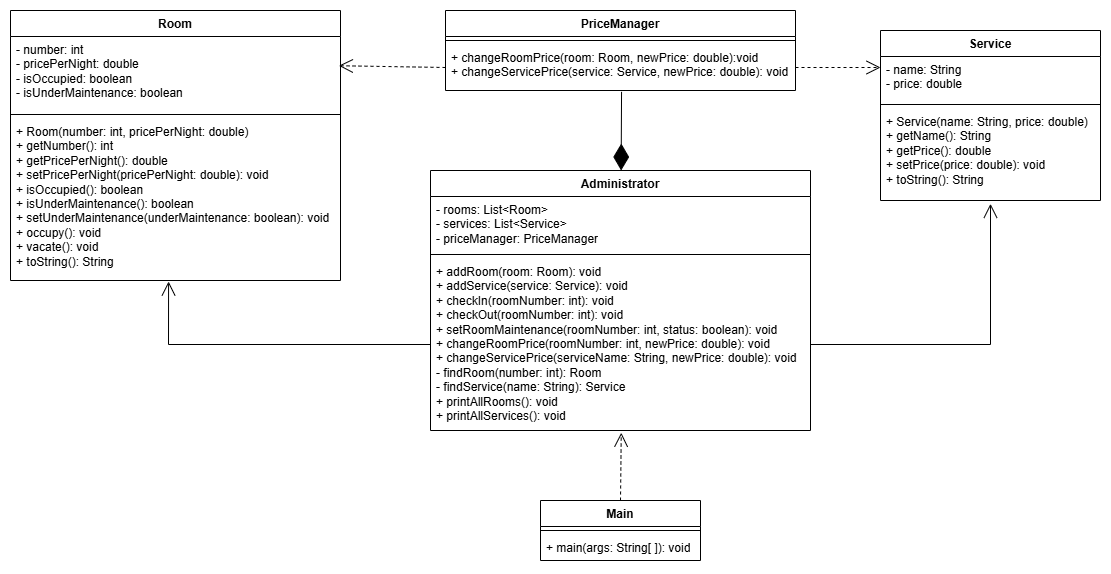

The diagram above was exported from draw.io. Its source (the exported page's mxGraphModel, read from the mxfile embedded in the PNG):
<mxGraphModel dx="1243" dy="680" grid="1" gridSize="10" guides="1" tooltips="1" connect="1" arrows="1" fold="1" page="1" pageScale="1" pageWidth="827" pageHeight="1169" math="0" shadow="0">
  <root>
    <mxCell id="0" />
    <mxCell id="1" parent="0" />
    <mxCell id="TscOdfNzysAHrZNxfLf2-1" value="Service" style="swimlane;fontStyle=1;align=center;verticalAlign=top;childLayout=stackLayout;horizontal=1;startSize=26;horizontalStack=0;resizeParent=1;resizeParentMax=0;resizeLast=0;collapsible=1;marginBottom=0;whiteSpace=wrap;html=1;" vertex="1" parent="1">
      <mxGeometry x="1010" y="140" width="220" height="170" as="geometry" />
    </mxCell>
    <mxCell id="TscOdfNzysAHrZNxfLf2-2" value="&lt;div&gt;- name: String&lt;/div&gt;&lt;div&gt;- price: double&lt;/div&gt;" style="text;strokeColor=none;fillColor=none;align=left;verticalAlign=top;spacingLeft=4;spacingRight=4;overflow=hidden;rotatable=0;points=[[0,0.5],[1,0.5]];portConstraint=eastwest;whiteSpace=wrap;html=1;" vertex="1" parent="TscOdfNzysAHrZNxfLf2-1">
      <mxGeometry y="26" width="220" height="44" as="geometry" />
    </mxCell>
    <mxCell id="TscOdfNzysAHrZNxfLf2-3" value="" style="line;strokeWidth=1;fillColor=none;align=left;verticalAlign=middle;spacingTop=-1;spacingLeft=3;spacingRight=3;rotatable=0;labelPosition=right;points=[];portConstraint=eastwest;strokeColor=inherit;" vertex="1" parent="TscOdfNzysAHrZNxfLf2-1">
      <mxGeometry y="70" width="220" height="8" as="geometry" />
    </mxCell>
    <mxCell id="TscOdfNzysAHrZNxfLf2-4" value="&lt;div&gt;+ Service(name:&amp;nbsp;&lt;span style=&quot;background-color: transparent; color: light-dark(rgb(0, 0, 0), rgb(255, 255, 255));&quot;&gt;String&lt;/span&gt;&lt;span style=&quot;background-color: transparent; color: light-dark(rgb(0, 0, 0), rgb(255, 255, 255));&quot;&gt;, price:&amp;nbsp;&lt;/span&gt;&lt;span style=&quot;background-color: transparent; color: light-dark(rgb(0, 0, 0), rgb(255, 255, 255));&quot;&gt;double&lt;/span&gt;&lt;span style=&quot;background-color: transparent; color: light-dark(rgb(0, 0, 0), rgb(255, 255, 255));&quot;&gt;)&lt;/span&gt;&lt;/div&gt;&lt;div&gt;+ getName():&amp;nbsp;&lt;span style=&quot;background-color: transparent; color: light-dark(rgb(0, 0, 0), rgb(255, 255, 255));&quot;&gt;String&lt;/span&gt;&lt;/div&gt;&lt;div&gt;+ getPrice():&amp;nbsp;&lt;span style=&quot;background-color: transparent; color: light-dark(rgb(0, 0, 0), rgb(255, 255, 255));&quot;&gt;double&lt;/span&gt;&lt;/div&gt;&lt;div&gt;+ setPrice(price: double): void&lt;/div&gt;&lt;div&gt;+ toString():&amp;nbsp;&lt;span style=&quot;background-color: transparent; color: light-dark(rgb(0, 0, 0), rgb(255, 255, 255));&quot;&gt;String&lt;/span&gt;&lt;/div&gt;" style="text;strokeColor=none;fillColor=none;align=left;verticalAlign=top;spacingLeft=4;spacingRight=4;overflow=hidden;rotatable=0;points=[[0,0.5],[1,0.5]];portConstraint=eastwest;whiteSpace=wrap;html=1;" vertex="1" parent="TscOdfNzysAHrZNxfLf2-1">
      <mxGeometry y="78" width="220" height="92" as="geometry" />
    </mxCell>
    <mxCell id="TscOdfNzysAHrZNxfLf2-5" value="Room" style="swimlane;fontStyle=1;align=center;verticalAlign=top;childLayout=stackLayout;horizontal=1;startSize=26;horizontalStack=0;resizeParent=1;resizeParentMax=0;resizeLast=0;collapsible=1;marginBottom=0;whiteSpace=wrap;html=1;" vertex="1" parent="1">
      <mxGeometry x="140" y="120" width="330" height="270" as="geometry" />
    </mxCell>
    <mxCell id="TscOdfNzysAHrZNxfLf2-6" value="&lt;div&gt;- number: int&lt;/div&gt;&lt;div&gt;- pricePerNight: double&lt;/div&gt;&lt;div&gt;- isOccupied: boolean&lt;/div&gt;&lt;div&gt;- isUnderMaintenance: boolean&lt;/div&gt;" style="text;strokeColor=none;fillColor=none;align=left;verticalAlign=top;spacingLeft=4;spacingRight=4;overflow=hidden;rotatable=0;points=[[0,0.5],[1,0.5]];portConstraint=eastwest;whiteSpace=wrap;html=1;" vertex="1" parent="TscOdfNzysAHrZNxfLf2-5">
      <mxGeometry y="26" width="330" height="74" as="geometry" />
    </mxCell>
    <mxCell id="TscOdfNzysAHrZNxfLf2-7" value="" style="line;strokeWidth=1;fillColor=none;align=left;verticalAlign=middle;spacingTop=-1;spacingLeft=3;spacingRight=3;rotatable=0;labelPosition=right;points=[];portConstraint=eastwest;strokeColor=inherit;" vertex="1" parent="TscOdfNzysAHrZNxfLf2-5">
      <mxGeometry y="100" width="330" height="8" as="geometry" />
    </mxCell>
    <mxCell id="TscOdfNzysAHrZNxfLf2-8" value="&lt;div&gt;+ Room(number: int,&amp;nbsp;&lt;span style=&quot;background-color: transparent; color: light-dark(rgb(0, 0, 0), rgb(255, 255, 255));&quot;&gt;pricePerNight:&amp;nbsp;&lt;/span&gt;&lt;span style=&quot;background-color: transparent; color: light-dark(rgb(0, 0, 0), rgb(255, 255, 255));&quot;&gt;double)&lt;/span&gt;&lt;/div&gt;&lt;div&gt;+ getNumber(): int&lt;/div&gt;&lt;div&gt;+ getPricePerNight(): double&lt;/div&gt;&lt;div&gt;+ setPricePerNight(pricePerNight: double): void&lt;/div&gt;&lt;div&gt;+ isOccupied():&amp;nbsp;&lt;span style=&quot;background-color: transparent; color: light-dark(rgb(0, 0, 0), rgb(255, 255, 255));&quot;&gt;boolean&lt;/span&gt;&lt;/div&gt;&lt;div&gt;+ isUnderMaintenance():&amp;nbsp;&lt;span style=&quot;background-color: transparent; color: light-dark(rgb(0, 0, 0), rgb(255, 255, 255));&quot;&gt;boolean&lt;/span&gt;&lt;/div&gt;&lt;div&gt;+ setUnderMaintenance(underMaintenance: boolean): void&lt;/div&gt;&lt;div&gt;+ occupy(): void&lt;/div&gt;&lt;div&gt;+ vacate(): void&lt;/div&gt;&lt;div&gt;+ toString(): String&lt;/div&gt;" style="text;strokeColor=none;fillColor=none;align=left;verticalAlign=top;spacingLeft=4;spacingRight=4;overflow=hidden;rotatable=0;points=[[0,0.5],[1,0.5]];portConstraint=eastwest;whiteSpace=wrap;html=1;" vertex="1" parent="TscOdfNzysAHrZNxfLf2-5">
      <mxGeometry y="108" width="330" height="162" as="geometry" />
    </mxCell>
    <mxCell id="TscOdfNzysAHrZNxfLf2-9" value="PriceManager" style="swimlane;fontStyle=1;align=center;verticalAlign=top;childLayout=stackLayout;horizontal=1;startSize=26;horizontalStack=0;resizeParent=1;resizeParentMax=0;resizeLast=0;collapsible=1;marginBottom=0;whiteSpace=wrap;html=1;" vertex="1" parent="1">
      <mxGeometry x="575" y="120" width="350" height="80" as="geometry" />
    </mxCell>
    <mxCell id="TscOdfNzysAHrZNxfLf2-11" value="" style="line;strokeWidth=1;fillColor=none;align=left;verticalAlign=middle;spacingTop=-1;spacingLeft=3;spacingRight=3;rotatable=0;labelPosition=right;points=[];portConstraint=eastwest;strokeColor=inherit;" vertex="1" parent="TscOdfNzysAHrZNxfLf2-9">
      <mxGeometry y="26" width="350" height="8" as="geometry" />
    </mxCell>
    <mxCell id="TscOdfNzysAHrZNxfLf2-12" value="&lt;div&gt;+ changeRoomPrice(room: Room, newPrice: double):&lt;span style=&quot;background-color: transparent; color: light-dark(rgb(0, 0, 0), rgb(255, 255, 255));&quot;&gt;void&lt;/span&gt;&lt;/div&gt;&lt;div&gt;+ changeServicePrice(service: Service, newPrice: double):&amp;nbsp;&lt;span style=&quot;background-color: transparent; color: light-dark(rgb(0, 0, 0), rgb(255, 255, 255));&quot;&gt;void&lt;/span&gt;&lt;/div&gt;" style="text;strokeColor=none;fillColor=none;align=left;verticalAlign=top;spacingLeft=4;spacingRight=4;overflow=hidden;rotatable=0;points=[[0,0.5],[1,0.5]];portConstraint=eastwest;whiteSpace=wrap;html=1;" vertex="1" parent="TscOdfNzysAHrZNxfLf2-9">
      <mxGeometry y="34" width="350" height="46" as="geometry" />
    </mxCell>
    <mxCell id="TscOdfNzysAHrZNxfLf2-13" value="Administrator" style="swimlane;fontStyle=1;align=center;verticalAlign=top;childLayout=stackLayout;horizontal=1;startSize=26;horizontalStack=0;resizeParent=1;resizeParentMax=0;resizeLast=0;collapsible=1;marginBottom=0;whiteSpace=wrap;html=1;" vertex="1" parent="1">
      <mxGeometry x="560" y="280" width="380" height="260" as="geometry" />
    </mxCell>
    <mxCell id="TscOdfNzysAHrZNxfLf2-14" value="&lt;div&gt;- rooms:&amp;nbsp;&lt;span style=&quot;background-color: transparent; color: light-dark(rgb(0, 0, 0), rgb(255, 255, 255));&quot;&gt;List&amp;lt;Room&amp;gt;&lt;/span&gt;&lt;/div&gt;&lt;div&gt;- services:&amp;nbsp;&lt;span style=&quot;background-color: transparent; color: light-dark(rgb(0, 0, 0), rgb(255, 255, 255));&quot;&gt;List&amp;lt;Service&amp;gt;&lt;/span&gt;&lt;span style=&quot;background-color: transparent; color: light-dark(rgb(0, 0, 0), rgb(255, 255, 255));&quot;&gt;&amp;nbsp;&lt;/span&gt;&lt;/div&gt;&lt;div&gt;- priceManager:&amp;nbsp;&lt;span style=&quot;background-color: transparent; color: light-dark(rgb(0, 0, 0), rgb(255, 255, 255));&quot;&gt;PriceManager&lt;/span&gt;&lt;/div&gt;" style="text;strokeColor=none;fillColor=none;align=left;verticalAlign=top;spacingLeft=4;spacingRight=4;overflow=hidden;rotatable=0;points=[[0,0.5],[1,0.5]];portConstraint=eastwest;whiteSpace=wrap;html=1;" vertex="1" parent="TscOdfNzysAHrZNxfLf2-13">
      <mxGeometry y="26" width="380" height="54" as="geometry" />
    </mxCell>
    <mxCell id="TscOdfNzysAHrZNxfLf2-15" value="" style="line;strokeWidth=1;fillColor=none;align=left;verticalAlign=middle;spacingTop=-1;spacingLeft=3;spacingRight=3;rotatable=0;labelPosition=right;points=[];portConstraint=eastwest;strokeColor=inherit;" vertex="1" parent="TscOdfNzysAHrZNxfLf2-13">
      <mxGeometry y="80" width="380" height="8" as="geometry" />
    </mxCell>
    <mxCell id="TscOdfNzysAHrZNxfLf2-16" value="&lt;div&gt;+ addRoom(room: Room):&amp;nbsp;&lt;span style=&quot;background-color: transparent; color: light-dark(rgb(0, 0, 0), rgb(255, 255, 255));&quot;&gt;void&lt;/span&gt;&lt;/div&gt;&lt;div&gt;+ addService(service: Service):&amp;nbsp;&lt;span style=&quot;background-color: transparent; color: light-dark(rgb(0, 0, 0), rgb(255, 255, 255));&quot;&gt;void&lt;/span&gt;&lt;/div&gt;&lt;div&gt;+ checkIn(roomNumber: int):&amp;nbsp;&lt;span style=&quot;background-color: transparent; color: light-dark(rgb(0, 0, 0), rgb(255, 255, 255));&quot;&gt;void&lt;/span&gt;&lt;/div&gt;&lt;div&gt;+ checkOut(roomNumber: int):&amp;nbsp;&lt;span style=&quot;background-color: transparent; color: light-dark(rgb(0, 0, 0), rgb(255, 255, 255));&quot;&gt;void&lt;/span&gt;&lt;/div&gt;&lt;div&gt;+ setRoomMaintenance(roomNumber: int, status: boolean):&amp;nbsp;&lt;span style=&quot;background-color: transparent; color: light-dark(rgb(0, 0, 0), rgb(255, 255, 255));&quot;&gt;void&lt;/span&gt;&lt;/div&gt;&lt;div&gt;+ changeRoomPrice(roomNumber: int, newPrice: double):&amp;nbsp;&lt;span style=&quot;background-color: transparent; color: light-dark(rgb(0, 0, 0), rgb(255, 255, 255));&quot;&gt;void&lt;/span&gt;&lt;/div&gt;&lt;div&gt;+ changeServicePrice(serviceName: String, newPrice: double):&amp;nbsp;&lt;span style=&quot;background-color: transparent; color: light-dark(rgb(0, 0, 0), rgb(255, 255, 255));&quot;&gt;void&lt;/span&gt;&lt;/div&gt;&lt;div&gt;- findRoom(number: int):&amp;nbsp;&lt;span style=&quot;background-color: transparent; color: light-dark(rgb(0, 0, 0), rgb(255, 255, 255));&quot;&gt;Room&lt;/span&gt;&lt;/div&gt;&lt;div&gt;- findService(name: String):&amp;nbsp;&lt;span style=&quot;background-color: transparent; color: light-dark(rgb(0, 0, 0), rgb(255, 255, 255));&quot;&gt;Service&lt;/span&gt;&lt;/div&gt;&lt;div&gt;&lt;span style=&quot;background-color: transparent; color: light-dark(rgb(0, 0, 0), rgb(255, 255, 255));&quot;&gt;+ printAllRooms():&amp;nbsp;&lt;/span&gt;&lt;span style=&quot;background-color: transparent; color: light-dark(rgb(0, 0, 0), rgb(255, 255, 255));&quot;&gt;void&lt;/span&gt;&lt;/div&gt;&lt;div&gt;+ printAllServices():&amp;nbsp;&lt;span style=&quot;background-color: transparent; color: light-dark(rgb(0, 0, 0), rgb(255, 255, 255));&quot;&gt;void&lt;/span&gt;&lt;/div&gt;" style="text;strokeColor=none;fillColor=none;align=left;verticalAlign=top;spacingLeft=4;spacingRight=4;overflow=hidden;rotatable=0;points=[[0,0.5],[1,0.5]];portConstraint=eastwest;whiteSpace=wrap;html=1;" vertex="1" parent="TscOdfNzysAHrZNxfLf2-13">
      <mxGeometry y="88" width="380" height="172" as="geometry" />
    </mxCell>
    <mxCell id="TscOdfNzysAHrZNxfLf2-18" value="" style="endArrow=open;endFill=1;endSize=12;html=1;rounded=0;exitX=0;exitY=0.5;exitDx=0;exitDy=0;entryX=0.479;entryY=1.006;entryDx=0;entryDy=0;entryPerimeter=0;" edge="1" parent="1" source="TscOdfNzysAHrZNxfLf2-16" target="TscOdfNzysAHrZNxfLf2-8">
      <mxGeometry width="160" relative="1" as="geometry">
        <mxPoint x="440" y="455" as="sourcePoint" />
        <mxPoint x="570" y="450" as="targetPoint" />
        <Array as="points">
          <mxPoint x="298" y="454" />
        </Array>
      </mxGeometry>
    </mxCell>
    <mxCell id="TscOdfNzysAHrZNxfLf2-19" value="" style="endArrow=open;endFill=1;endSize=12;html=1;rounded=0;exitX=1;exitY=0.5;exitDx=0;exitDy=0;entryX=0.5;entryY=1.036;entryDx=0;entryDy=0;entryPerimeter=0;" edge="1" parent="1" source="TscOdfNzysAHrZNxfLf2-16" target="TscOdfNzysAHrZNxfLf2-4">
      <mxGeometry width="160" relative="1" as="geometry">
        <mxPoint x="490" y="470" as="sourcePoint" />
        <mxPoint x="650" y="470" as="targetPoint" />
        <Array as="points">
          <mxPoint x="1120" y="454" />
        </Array>
      </mxGeometry>
    </mxCell>
    <mxCell id="TscOdfNzysAHrZNxfLf2-20" value="" style="endArrow=diamondThin;endFill=1;endSize=24;html=1;rounded=0;exitX=0.503;exitY=1.029;exitDx=0;exitDy=0;exitPerimeter=0;" edge="1" parent="1" source="TscOdfNzysAHrZNxfLf2-12" target="TscOdfNzysAHrZNxfLf2-13">
      <mxGeometry width="160" relative="1" as="geometry">
        <mxPoint x="510" y="420" as="sourcePoint" />
        <mxPoint x="670" y="420" as="targetPoint" />
      </mxGeometry>
    </mxCell>
    <mxCell id="TscOdfNzysAHrZNxfLf2-21" value="" style="endArrow=open;endSize=12;dashed=1;html=1;rounded=0;exitX=0;exitY=0.5;exitDx=0;exitDy=0;entryX=0.995;entryY=0.395;entryDx=0;entryDy=0;entryPerimeter=0;" edge="1" parent="1" source="TscOdfNzysAHrZNxfLf2-12" target="TscOdfNzysAHrZNxfLf2-6">
      <mxGeometry width="160" relative="1" as="geometry">
        <mxPoint x="460" y="200" as="sourcePoint" />
        <mxPoint x="620" y="200" as="targetPoint" />
      </mxGeometry>
    </mxCell>
    <mxCell id="TscOdfNzysAHrZNxfLf2-22" value="" style="endArrow=open;endSize=12;dashed=1;html=1;rounded=0;exitX=1;exitY=0.5;exitDx=0;exitDy=0;entryX=0;entryY=0.25;entryDx=0;entryDy=0;entryPerimeter=0;" edge="1" parent="1" source="TscOdfNzysAHrZNxfLf2-12" target="TscOdfNzysAHrZNxfLf2-2">
      <mxGeometry width="160" relative="1" as="geometry">
        <mxPoint x="460" y="240" as="sourcePoint" />
        <mxPoint x="620" y="240" as="targetPoint" />
      </mxGeometry>
    </mxCell>
    <mxCell id="TscOdfNzysAHrZNxfLf2-23" value="Main" style="swimlane;fontStyle=1;align=center;verticalAlign=top;childLayout=stackLayout;horizontal=1;startSize=26;horizontalStack=0;resizeParent=1;resizeParentMax=0;resizeLast=0;collapsible=1;marginBottom=0;whiteSpace=wrap;html=1;" vertex="1" parent="1">
      <mxGeometry x="670" y="610" width="160" height="60" as="geometry" />
    </mxCell>
    <mxCell id="TscOdfNzysAHrZNxfLf2-25" value="" style="line;strokeWidth=1;fillColor=none;align=left;verticalAlign=middle;spacingTop=-1;spacingLeft=3;spacingRight=3;rotatable=0;labelPosition=right;points=[];portConstraint=eastwest;strokeColor=inherit;" vertex="1" parent="TscOdfNzysAHrZNxfLf2-23">
      <mxGeometry y="26" width="160" height="8" as="geometry" />
    </mxCell>
    <mxCell id="TscOdfNzysAHrZNxfLf2-26" value="+ main(args: String[ ]): void" style="text;strokeColor=none;fillColor=none;align=left;verticalAlign=top;spacingLeft=4;spacingRight=4;overflow=hidden;rotatable=0;points=[[0,0.5],[1,0.5]];portConstraint=eastwest;whiteSpace=wrap;html=1;" vertex="1" parent="TscOdfNzysAHrZNxfLf2-23">
      <mxGeometry y="34" width="160" height="26" as="geometry" />
    </mxCell>
    <mxCell id="TscOdfNzysAHrZNxfLf2-30" value="" style="endArrow=open;endSize=12;dashed=1;html=1;rounded=0;exitX=0.5;exitY=0;exitDx=0;exitDy=0;entryX=0.502;entryY=1.013;entryDx=0;entryDy=0;entryPerimeter=0;" edge="1" parent="1" source="TscOdfNzysAHrZNxfLf2-23" target="TscOdfNzysAHrZNxfLf2-16">
      <mxGeometry width="160" relative="1" as="geometry">
        <mxPoint x="690" y="600" as="sourcePoint" />
        <mxPoint x="850" y="600" as="targetPoint" />
      </mxGeometry>
    </mxCell>
  </root>
</mxGraphModel>